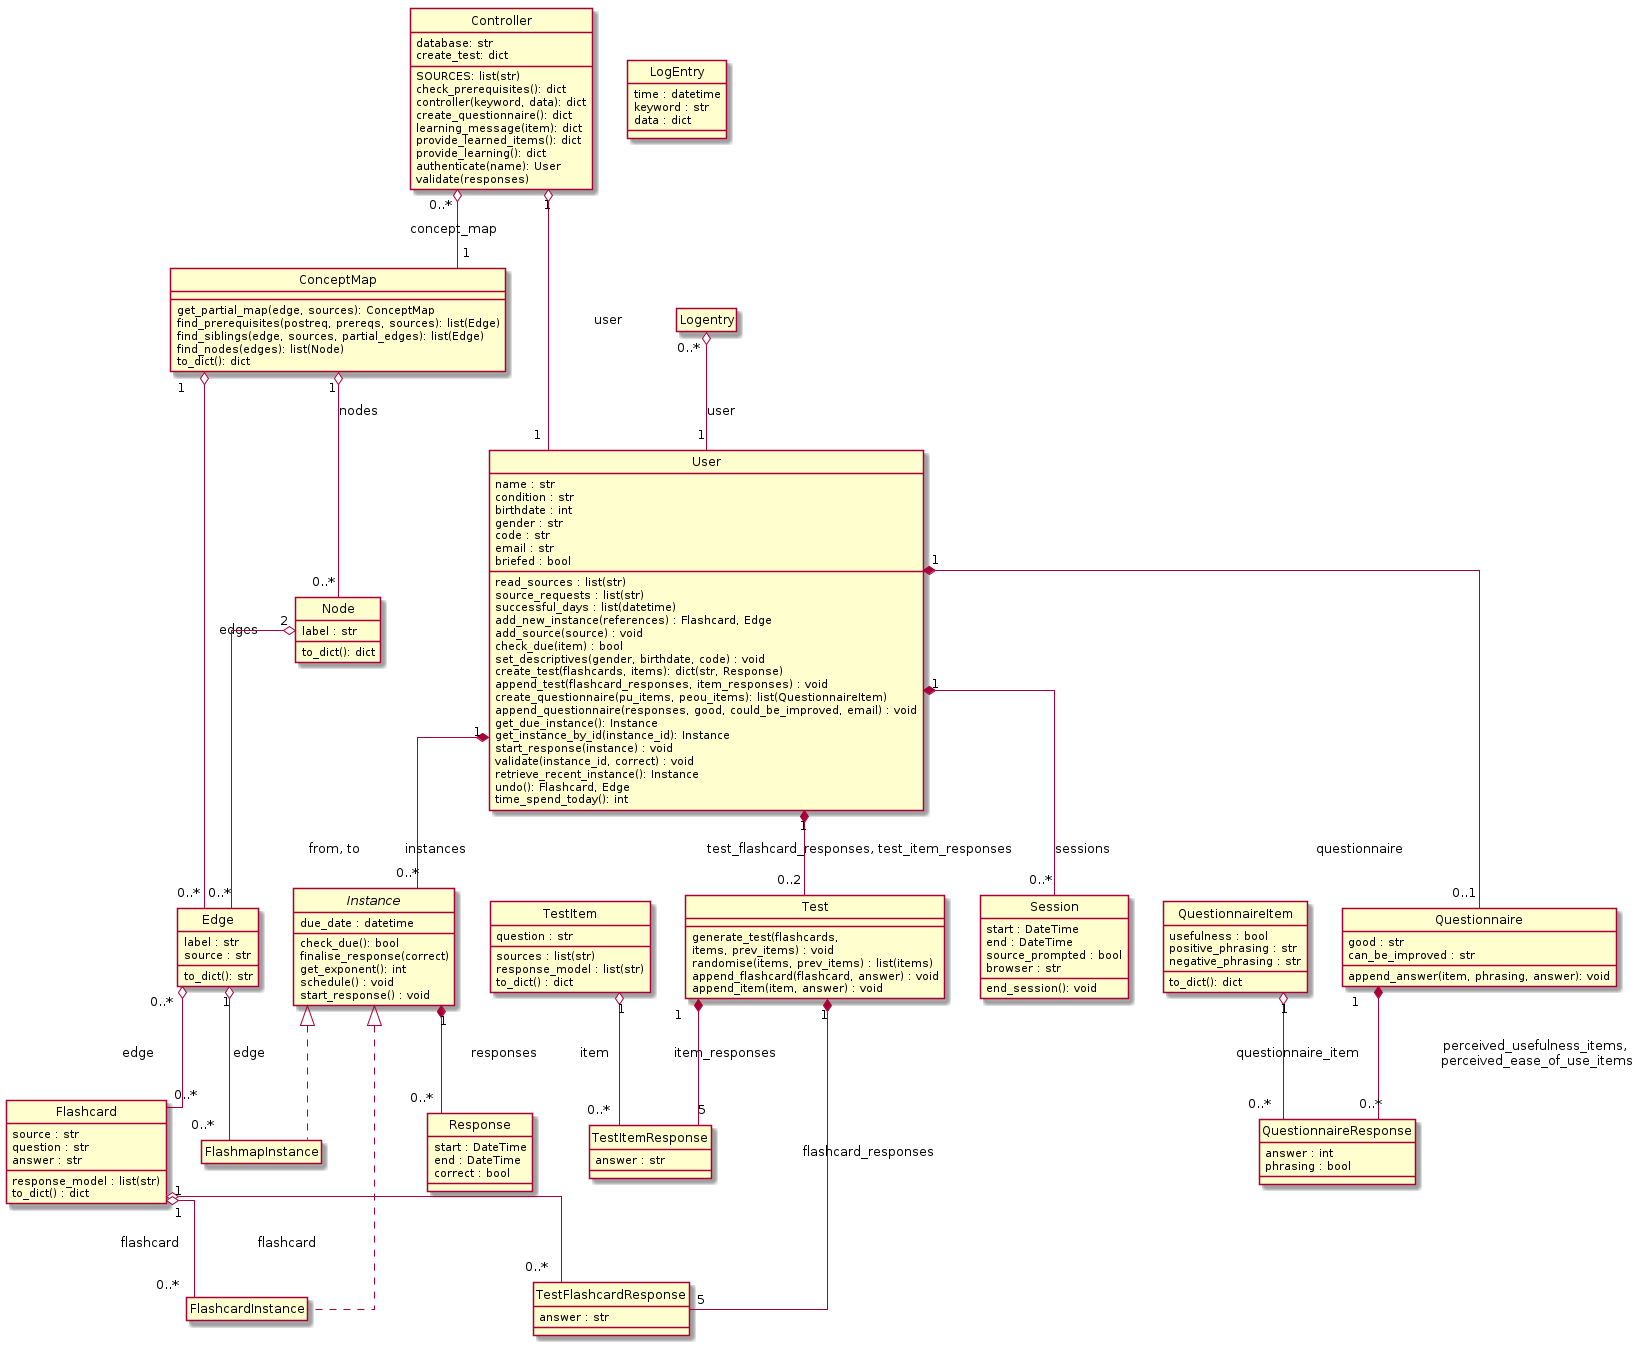

The diagram above was rendered by PlantUML. Its source (embedded in the PNG):
@startuml
hide empty members
hide circle
skinparam linetype ortho

class Controller {
    database: str
    SOURCES: list(str)
    check_prerequisites(): dict
    controller(keyword, data): dict
    create_questionnaire(): dict
    create_test: dict
    learning_message(item): dict
    provide_learned_items(): dict
    provide_learning(): dict
    authenticate(name): User
    validate(responses) 
}

class ConceptMap {
    get_partial_map(edge, sources): ConceptMap
    find_prerequisites(postreq, prereqs, sources): list(Edge)
    find_siblings(edge, sources, partial_edges): list(Edge)
    find_nodes(edges): list(Node)
    to_dict(): dict
}

Controller "0..*" o-- "1" ConceptMap : concept_map

class Node {
    label : str
    to_dict(): dict
}

ConceptMap "1" o-- "0..*" Node : nodes

class Edge {
    label : str
    source : str
    to_dict(): str
}

ConceptMap "1" o-- "0..*" Edge : edges
Node "2" o-- "0..*" Edge : from, to

class Flashcard {
    source : str
    question : str
    answer : str
    response_model : list(str)
    to_dict() : dict
}

Edge "0..*" o-- "0..*" Flashcard : edge

class User {
    name : str
    condition : str
    birthdate : int
    read_sources : list(str)
    gender : str
    code : str
    email : str
    source_requests : list(str)
    successful_days : list(datetime)
    briefed : bool
    add_new_instance(references) : Flashcard, Edge
    add_source(source) : void
    check_due(item) : bool
    set_descriptives(gender, birthdate, code) : void
    create_test(flashcards, items): dict(str, Response)
    append_test(flashcard_responses, item_responses) : void
    create_questionnaire(pu_items, peou_items): list(QuestionnaireItem)
    append_questionnaire(responses, good, could_be_improved, email) : void
    get_due_instance(): Instance
    get_instance_by_id(instance_id): Instance
    start_response(instance) : void
    validate(instance_id, correct) : void
    retrieve_recent_instance(): Instance
    undo(): Flashcard, Edge
    time_spend_today(): int
}

Controller "1" o-- "1" User : user

class LogEntry {
    time : datetime
    keyword : str
    data : dict
}

Logentry "0..*" o-- "1" User : user

class Test {
    generate_test(flashcards,\nitems, prev_items) : void
    randomise(items, prev_items) : list(items)
    append_flashcard(flashcard, answer) : void
    append_item(item, answer) : void
}

User "1" *-- "0..2" Test : test_flashcard_responses, test_item_responses

class TestItem {
    question : str
    sources : list(str)
    response_model : list(str)
    to_dict() : dict
}


class TestItemResponse {
    answer : str
}

Test "1" *-- "5" TestItemResponse : item_responses
TestItem "1" o-- "0..*" TestItemResponse : item

class TestFlashcardResponse {
    answer : str
}

Test "1" *-- "5" TestFlashcardResponse: flashcard_responses
Flashcard "1" o-- "0..*" TestFlashcardResponse : flashcard

class QuestionnaireItem {
    usefulness : bool
    positive_phrasing : str
    negative_phrasing : str
    to_dict(): dict
}

class Questionnaire {
    good : str
    can_be_improved : str
    append_answer(item, phrasing, answer): void
}
    
User "1" *-- "0..1" Questionnaire : questionnaire

class QuestionnaireResponse {
    answer : int
    phrasing : bool
}

Questionnaire "1" *-- "0..*" QuestionnaireResponse : perceived_usefulness_items, \nperceived_ease_of_use_items
QuestionnaireItem "1" o-- "0..*" QuestionnaireResponse : questionnaire_item

abstract class Instance {
    due_date : datetime
    check_due(): bool
    finalise_response(correct)
    get_exponent(): int
    schedule() : void
    start_response() : void
}

User "1" *-- "0..*" Instance : instances

class FlashcardInstance

Instance <|.. FlashcardInstance
Flashcard "1" o-- "0..*" FlashcardInstance : flashcard

class FlashmapInstance

Instance <|.. FlashmapInstance
Edge "1" o-- "0..*" FlashmapInstance : edge

class Response {
    start : DateTime
    end : DateTime
    correct : bool
}

Instance "1" *-- "0..*" Response : responses

class Session {
    start : DateTime
    end : DateTime
    source_prompted : bool
    browser : str
    end_session(): void
}

User "1" *-- "0..*" Session : sessions

@enduml